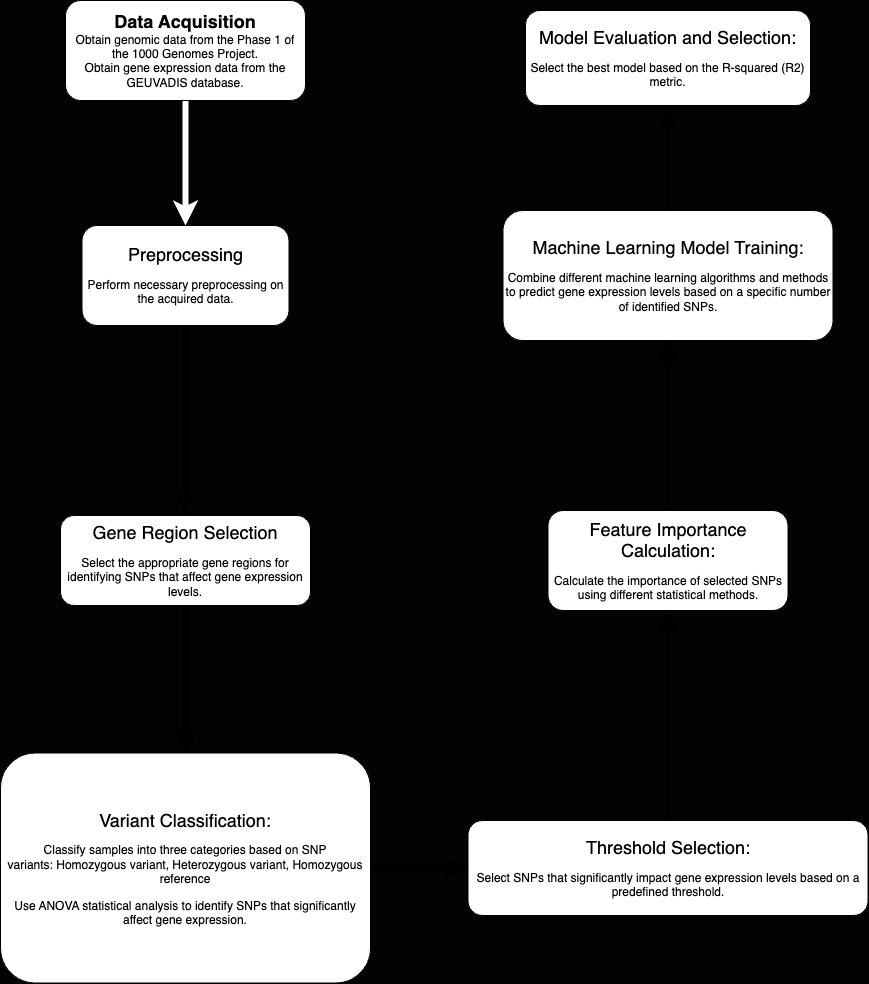

The diagram above was exported from draw.io. Its source (the exported page's mxGraphModel, read from the mxfile embedded in the PNG):
<mxGraphModel dx="954" dy="496" grid="1" gridSize="10" guides="1" tooltips="1" connect="1" arrows="1" fold="1" page="1" pageScale="1" pageWidth="827" pageHeight="1169" background="#030303" math="0" shadow="0">
  <root>
    <mxCell id="WIyWlLk6GJQsqaUBKTNV-0" />
    <mxCell id="WIyWlLk6GJQsqaUBKTNV-1" parent="WIyWlLk6GJQsqaUBKTNV-0" />
    <mxCell id="h3EbnpBKNATFksx8yWG2-12" value="" style="edgeStyle=orthogonalEdgeStyle;rounded=0;orthogonalLoop=1;jettySize=auto;html=1;strokeWidth=6;strokeColor=#FFFFFF;" edge="1" parent="WIyWlLk6GJQsqaUBKTNV-1" source="WIyWlLk6GJQsqaUBKTNV-3" target="WIyWlLk6GJQsqaUBKTNV-7">
      <mxGeometry relative="1" as="geometry" />
    </mxCell>
    <mxCell id="WIyWlLk6GJQsqaUBKTNV-3" value="&lt;b&gt;&lt;font style=&quot;font-size: 18px;&quot;&gt;Data Acquisition&lt;/font&gt;&lt;/b&gt;&lt;div&gt;Obtain genomic data from the Phase 1 of the 1000 Genomes Project.&lt;br&gt;&lt;/div&gt;&lt;div&gt;Obtain gene expression data from the GEUVADIS database.&lt;br&gt;&lt;/div&gt;" style="rounded=1;whiteSpace=wrap;html=1;fontSize=12;glass=0;strokeWidth=1;shadow=0;" parent="WIyWlLk6GJQsqaUBKTNV-1" vertex="1">
      <mxGeometry x="135" y="20" width="240" height="100" as="geometry" />
    </mxCell>
    <mxCell id="h3EbnpBKNATFksx8yWG2-1" value="" style="edgeStyle=orthogonalEdgeStyle;rounded=0;orthogonalLoop=1;jettySize=auto;html=1;strokeWidth=6;" edge="1" parent="WIyWlLk6GJQsqaUBKTNV-1" source="WIyWlLk6GJQsqaUBKTNV-7" target="h3EbnpBKNATFksx8yWG2-0">
      <mxGeometry relative="1" as="geometry" />
    </mxCell>
    <mxCell id="WIyWlLk6GJQsqaUBKTNV-7" value="&lt;p&gt;&lt;font style=&quot;font-size: 18px;&quot;&gt;Preprocessing&lt;/font&gt;&lt;/p&gt;&lt;p&gt;&lt;span style=&quot;background-color: initial;&quot;&gt;Perform necessary preprocessing on the acquired data.&lt;/span&gt;&lt;/p&gt;" style="rounded=1;whiteSpace=wrap;html=1;fontSize=12;glass=0;strokeWidth=1;shadow=0;" parent="WIyWlLk6GJQsqaUBKTNV-1" vertex="1">
      <mxGeometry x="151.5" y="245" width="207" height="100" as="geometry" />
    </mxCell>
    <mxCell id="h3EbnpBKNATFksx8yWG2-3" value="" style="edgeStyle=orthogonalEdgeStyle;rounded=0;orthogonalLoop=1;jettySize=auto;html=1;strokeWidth=6;" edge="1" parent="WIyWlLk6GJQsqaUBKTNV-1" source="h3EbnpBKNATFksx8yWG2-0" target="h3EbnpBKNATFksx8yWG2-2">
      <mxGeometry relative="1" as="geometry" />
    </mxCell>
    <mxCell id="h3EbnpBKNATFksx8yWG2-0" value="&lt;p&gt;&lt;font style=&quot;font-size: 18px;&quot;&gt;Gene Region Selection&lt;/font&gt;&lt;/p&gt;&lt;p&gt;&lt;font style=&quot;&quot;&gt;&lt;font style=&quot;font-size: 12px;&quot;&gt;Select the appropriate gene regions for identifying SNPs that affect gene expression levels.&lt;/font&gt;&lt;br&gt;&lt;/font&gt;&lt;/p&gt;" style="rounded=1;whiteSpace=wrap;html=1;glass=0;strokeWidth=1;shadow=0;" vertex="1" parent="WIyWlLk6GJQsqaUBKTNV-1">
      <mxGeometry x="130" y="535" width="250" height="90" as="geometry" />
    </mxCell>
    <mxCell id="h3EbnpBKNATFksx8yWG2-5" value="" style="edgeStyle=orthogonalEdgeStyle;rounded=0;orthogonalLoop=1;jettySize=auto;html=1;strokeWidth=6;" edge="1" parent="WIyWlLk6GJQsqaUBKTNV-1" source="h3EbnpBKNATFksx8yWG2-2" target="h3EbnpBKNATFksx8yWG2-4">
      <mxGeometry relative="1" as="geometry" />
    </mxCell>
    <mxCell id="h3EbnpBKNATFksx8yWG2-2" value="&lt;p&gt;&lt;font style=&quot;font-size: 18px;&quot;&gt;Variant Classification:&lt;/font&gt;&lt;/p&gt;&lt;p&gt;&lt;span style=&quot;background-color: initial;&quot;&gt;Classify samples into three categories based on SNP variants:&lt;/span&gt;&lt;span style=&quot;background-color: initial;&quot;&gt;&amp;nbsp;Homozygous variant,&amp;nbsp;&lt;/span&gt;&lt;span style=&quot;background-color: initial;&quot;&gt;Heterozygous variant,&amp;nbsp;&lt;/span&gt;&lt;span style=&quot;background-color: initial;&quot;&gt;Homozygous reference&lt;/span&gt;&lt;/p&gt;&lt;p&gt;&lt;span style=&quot;background-color: initial;&quot;&gt;Use ANOVA statistical analysis to identify SNPs that significantly affect gene expression.&lt;/span&gt;&lt;/p&gt;" style="rounded=1;whiteSpace=wrap;html=1;glass=0;strokeWidth=1;shadow=0;" vertex="1" parent="WIyWlLk6GJQsqaUBKTNV-1">
      <mxGeometry x="70" y="772.5" width="370" height="230" as="geometry" />
    </mxCell>
    <mxCell id="h3EbnpBKNATFksx8yWG2-7" value="" style="edgeStyle=orthogonalEdgeStyle;rounded=0;orthogonalLoop=1;jettySize=auto;html=1;strokeWidth=6;" edge="1" parent="WIyWlLk6GJQsqaUBKTNV-1" source="h3EbnpBKNATFksx8yWG2-4" target="h3EbnpBKNATFksx8yWG2-6">
      <mxGeometry relative="1" as="geometry" />
    </mxCell>
    <mxCell id="h3EbnpBKNATFksx8yWG2-4" value="&lt;p&gt;&lt;font style=&quot;font-size: 18px;&quot;&gt;Threshold Selection:&lt;/font&gt;&lt;/p&gt;&lt;p&gt;&lt;font style=&quot;&quot;&gt;&lt;font style=&quot;font-size: 12px;&quot;&gt;Select SNPs that significantly impact gene expression levels based on a predefined threshold.&lt;/font&gt;&lt;br&gt;&lt;/font&gt;&lt;/p&gt;" style="rounded=1;whiteSpace=wrap;html=1;glass=0;strokeWidth=1;shadow=0;" vertex="1" parent="WIyWlLk6GJQsqaUBKTNV-1">
      <mxGeometry x="537.5" y="840" width="400" height="95" as="geometry" />
    </mxCell>
    <mxCell id="h3EbnpBKNATFksx8yWG2-9" value="" style="edgeStyle=orthogonalEdgeStyle;rounded=0;orthogonalLoop=1;jettySize=auto;html=1;strokeWidth=6;" edge="1" parent="WIyWlLk6GJQsqaUBKTNV-1" source="h3EbnpBKNATFksx8yWG2-6" target="h3EbnpBKNATFksx8yWG2-8">
      <mxGeometry relative="1" as="geometry" />
    </mxCell>
    <mxCell id="h3EbnpBKNATFksx8yWG2-6" value="&lt;p&gt;&lt;font style=&quot;font-size: 18px;&quot;&gt;Feature Importance Calculation:&lt;/font&gt;&lt;/p&gt;&lt;p&gt;&lt;span style=&quot;background-color: initial;&quot;&gt;Calculate the importance of selected SNPs using different statistical methods.&lt;/span&gt;&lt;/p&gt;" style="rounded=1;whiteSpace=wrap;html=1;glass=0;strokeWidth=1;shadow=0;" vertex="1" parent="WIyWlLk6GJQsqaUBKTNV-1">
      <mxGeometry x="617.5" y="530" width="240" height="100" as="geometry" />
    </mxCell>
    <mxCell id="h3EbnpBKNATFksx8yWG2-11" value="" style="edgeStyle=orthogonalEdgeStyle;rounded=0;orthogonalLoop=1;jettySize=auto;html=1;strokeWidth=6;" edge="1" parent="WIyWlLk6GJQsqaUBKTNV-1" source="h3EbnpBKNATFksx8yWG2-8" target="h3EbnpBKNATFksx8yWG2-10">
      <mxGeometry relative="1" as="geometry" />
    </mxCell>
    <mxCell id="h3EbnpBKNATFksx8yWG2-8" value="&lt;p&gt;&lt;font style=&quot;font-size: 18px;&quot;&gt;Machine Learning Model Training:&lt;/font&gt;&lt;/p&gt;&lt;p&gt;&lt;span style=&quot;background-color: initial;&quot;&gt;Combine different machine learning algorithms and methods to predict gene expression levels based on a specific number of identified SNPs.&lt;/span&gt;&lt;/p&gt;" style="rounded=1;whiteSpace=wrap;html=1;glass=0;strokeWidth=1;shadow=0;" vertex="1" parent="WIyWlLk6GJQsqaUBKTNV-1">
      <mxGeometry x="572.5" y="230" width="330" height="130" as="geometry" />
    </mxCell>
    <mxCell id="h3EbnpBKNATFksx8yWG2-10" value="&lt;p&gt;&lt;font style=&quot;font-size: 18px;&quot;&gt;Model Evaluation and Selection:&lt;/font&gt;&lt;/p&gt;&lt;p&gt;&lt;span style=&quot;background-color: initial;&quot;&gt;Select the best model based on the R-squared (R2) metric.&lt;/span&gt;&lt;/p&gt;" style="rounded=1;whiteSpace=wrap;html=1;glass=0;strokeWidth=1;shadow=0;" vertex="1" parent="WIyWlLk6GJQsqaUBKTNV-1">
      <mxGeometry x="595" y="30" width="285" height="95" as="geometry" />
    </mxCell>
  </root>
</mxGraphModel>